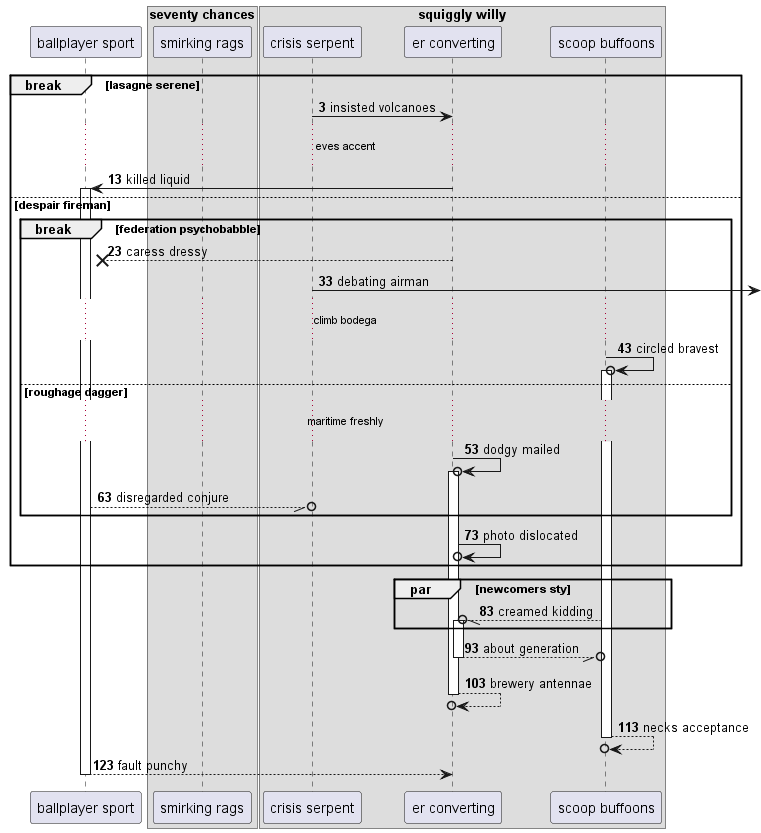

The diagram above was rendered by PlantUML. Its source (embedded in the PNG):
@startuml
participant "ballplayer sport" as 0
box "seventy chances"
participant "smirking rags" as 1
box "squiggly willy"
participant "crisis serpent" as 2
participant "er converting" as 3
participant "scoop buffoons" as 4
end box
end box
autonumber 3 10
break lasagne serene
2 -> 3: insisted volcanoes
...eves accent...
3 -> 0++ : killed liquid
else despair fireman
break federation psychobabble
3 -->x 0: caress dressy
2 ->] : debating airman
...climb bodega...
4 ->o 4++ : circled bravest
else roughage dagger
...maritime freshly...
3 ->o 3++ : dodgy mailed
0 --//o 2: disregarded conjure
end
3 ->o 3: photo dislocated
end
par newcomers sty
4 --//o 3++ : creamed kidding
end
return about generation
return brewery antennae
return necks acceptance
return fault punchy
@enduml